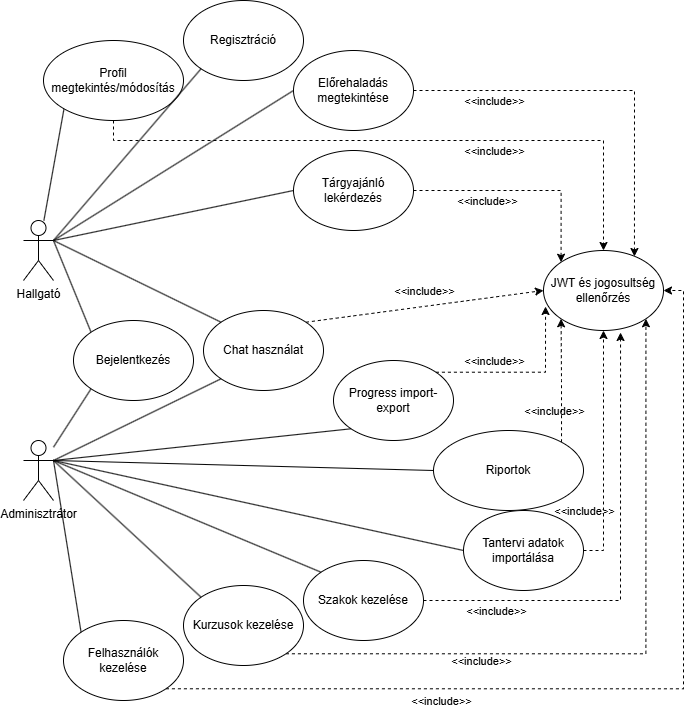

The diagram above was exported from draw.io. Its source (the exported page's mxGraphModel, read from the mxfile embedded in the PNG):
<mxGraphModel dx="1488" dy="782" grid="1" gridSize="10" guides="1" tooltips="1" connect="1" arrows="1" fold="1" page="1" pageScale="1" pageWidth="827" pageHeight="1169" background="#ffffff" math="0" shadow="0">
  <root>
    <mxCell id="0" />
    <mxCell id="1" parent="0" />
    <mxCell id="PQ_bES-Wc3BJXEG5neHR-1" edge="1" parent="1" source="PQ_bES-Wc3BJXEG5neHR-3" style="rounded=0;orthogonalLoop=1;jettySize=auto;html=1;entryX=0;entryY=0;entryDx=0;entryDy=0;endArrow=none;endFill=0;exitX=1;exitY=0.3333333333333333;exitDx=0;exitDy=0;exitPerimeter=0;" target="PQ_bES-Wc3BJXEG5neHR-7">
      <mxGeometry relative="1" as="geometry" />
    </mxCell>
    <mxCell id="PQ_bES-Wc3BJXEG5neHR-2" edge="1" parent="1" source="PQ_bES-Wc3BJXEG5neHR-3" style="rounded=0;orthogonalLoop=1;jettySize=auto;html=1;entryX=0;entryY=1;entryDx=0;entryDy=0;endArrow=none;endFill=0;" target="PQ_bES-Wc3BJXEG5neHR-10">
      <mxGeometry relative="1" as="geometry" />
    </mxCell>
    <mxCell id="PQ_bES-Wc3BJXEG5neHR-3" parent="1" style="shape=umlActor;verticalLabelPosition=bottom;verticalAlign=top;html=1;outlineConnect=0;" value="Hallgató" vertex="1">
      <mxGeometry height="60" width="30" x="100" y="220" as="geometry" />
    </mxCell>
    <mxCell id="PQ_bES-Wc3BJXEG5neHR-4" edge="1" parent="1" source="PQ_bES-Wc3BJXEG5neHR-5" style="rounded=0;orthogonalLoop=1;jettySize=auto;html=1;entryX=0;entryY=1;entryDx=0;entryDy=0;endArrow=none;endFill=0;" target="PQ_bES-Wc3BJXEG5neHR-7">
      <mxGeometry relative="1" as="geometry" />
    </mxCell>
    <mxCell id="PQ_bES-Wc3BJXEG5neHR-5" parent="1" style="shape=umlActor;verticalLabelPosition=bottom;verticalAlign=top;html=1;outlineConnect=0;" value="Adminisztrátor" vertex="1">
      <mxGeometry height="60" width="30" x="100" y="440" as="geometry" />
    </mxCell>
    <mxCell id="PQ_bES-Wc3BJXEG5neHR-6" parent="1" style="ellipse;whiteSpace=wrap;html=1;" value="Regisztráció" vertex="1">
      <mxGeometry height="80" width="120" x="260" as="geometry" />
    </mxCell>
    <mxCell id="PQ_bES-Wc3BJXEG5neHR-7" parent="1" style="ellipse;whiteSpace=wrap;html=1;" value="Bejelentkezés" vertex="1">
      <mxGeometry height="80" width="120" x="150" y="320" as="geometry" />
    </mxCell>
    <mxCell id="PQ_bES-Wc3BJXEG5neHR-8" edge="1" parent="1" source="PQ_bES-Wc3BJXEG5neHR-10" style="edgeStyle=orthogonalEdgeStyle;rounded=0;orthogonalLoop=1;jettySize=auto;html=1;exitX=0.5;exitY=1;exitDx=0;exitDy=0;entryX=0.5;entryY=0;entryDx=0;entryDy=0;dashed=1;" target="PQ_bES-Wc3BJXEG5neHR-31">
      <mxGeometry relative="1" as="geometry">
        <Array as="points">
          <mxPoint x="190" y="140" />
          <mxPoint x="680" y="140" />
        </Array>
      </mxGeometry>
    </mxCell>
    <mxCell id="PQ_bES-Wc3BJXEG5neHR-9" connectable="0" parent="PQ_bES-Wc3BJXEG5neHR-8" style="edgeLabel;html=1;align=center;verticalAlign=middle;resizable=0;points=[];labelBackgroundColor=none;" value="&amp;lt;&amp;lt;include&amp;gt;&amp;gt;" vertex="1">
      <mxGeometry relative="1" x="0.2484" as="geometry">
        <mxPoint x="13" y="10" as="offset" />
      </mxGeometry>
    </mxCell>
    <mxCell id="PQ_bES-Wc3BJXEG5neHR-10" parent="1" style="ellipse;whiteSpace=wrap;html=1;" value="Profil megtekintés/módosítás" vertex="1">
      <mxGeometry height="80" width="140" x="120" y="40" as="geometry" />
    </mxCell>
    <mxCell id="PQ_bES-Wc3BJXEG5neHR-11" edge="1" parent="1" source="PQ_bES-Wc3BJXEG5neHR-13" style="edgeStyle=orthogonalEdgeStyle;rounded=0;orthogonalLoop=1;jettySize=auto;html=1;exitX=1;exitY=0.5;exitDx=0;exitDy=0;entryX=0.758;entryY=0.075;entryDx=0;entryDy=0;dashed=1;entryPerimeter=0;" target="PQ_bES-Wc3BJXEG5neHR-31">
      <mxGeometry relative="1" as="geometry" />
    </mxCell>
    <mxCell id="PQ_bES-Wc3BJXEG5neHR-12" connectable="0" parent="PQ_bES-Wc3BJXEG5neHR-11" style="edgeLabel;html=1;align=center;verticalAlign=middle;resizable=0;points=[];labelBackgroundColor=none;" value="&amp;lt;&amp;lt;include&amp;gt;&amp;gt;" vertex="1">
      <mxGeometry relative="1" x="-0.5762" as="geometry">
        <mxPoint x="-2" y="10" as="offset" />
      </mxGeometry>
    </mxCell>
    <mxCell id="PQ_bES-Wc3BJXEG5neHR-13" parent="1" style="ellipse;whiteSpace=wrap;html=1;" value="Előrehaladás megtekintése" vertex="1">
      <mxGeometry height="80" width="120" x="370" y="50" as="geometry" />
    </mxCell>
    <mxCell id="PQ_bES-Wc3BJXEG5neHR-14" edge="1" parent="1" source="PQ_bES-Wc3BJXEG5neHR-16" style="edgeStyle=orthogonalEdgeStyle;rounded=0;orthogonalLoop=1;jettySize=auto;html=1;exitX=1;exitY=0.5;exitDx=0;exitDy=0;dashed=1;entryX=0;entryY=0;entryDx=0;entryDy=0;" target="PQ_bES-Wc3BJXEG5neHR-31">
      <mxGeometry relative="1" as="geometry">
        <mxPoint x="680" y="250" as="targetPoint" />
      </mxGeometry>
    </mxCell>
    <mxCell id="PQ_bES-Wc3BJXEG5neHR-15" connectable="0" parent="PQ_bES-Wc3BJXEG5neHR-14" style="edgeLabel;html=1;align=center;verticalAlign=middle;resizable=0;points=[];labelBackgroundColor=none;" value="&amp;lt;&amp;lt;include&amp;gt;&amp;gt;" vertex="1">
      <mxGeometry relative="1" x="-0.3343" y="2" as="geometry">
        <mxPoint y="12" as="offset" />
      </mxGeometry>
    </mxCell>
    <mxCell id="PQ_bES-Wc3BJXEG5neHR-16" parent="1" style="ellipse;whiteSpace=wrap;html=1;" value="Tárgyajánló lekérdezés" vertex="1">
      <mxGeometry height="80" width="120" x="370" y="150" as="geometry" />
    </mxCell>
    <mxCell id="PQ_bES-Wc3BJXEG5neHR-17" edge="1" parent="1" source="PQ_bES-Wc3BJXEG5neHR-18" style="rounded=0;orthogonalLoop=1;jettySize=auto;html=1;exitX=1;exitY=0;exitDx=0;exitDy=0;entryX=0;entryY=0.5;entryDx=0;entryDy=0;dashed=1;" target="PQ_bES-Wc3BJXEG5neHR-31">
      <mxGeometry relative="1" as="geometry" />
    </mxCell>
    <mxCell id="PQ_bES-Wc3BJXEG5neHR-18" parent="1" style="ellipse;whiteSpace=wrap;html=1;" value="Chat használat" vertex="1">
      <mxGeometry height="80" width="120" x="280" y="310" as="geometry" />
    </mxCell>
    <mxCell id="PQ_bES-Wc3BJXEG5neHR-19" edge="1" parent="1" source="PQ_bES-Wc3BJXEG5neHR-21" style="edgeStyle=orthogonalEdgeStyle;rounded=0;orthogonalLoop=1;jettySize=auto;html=1;exitX=1;exitY=1;exitDx=0;exitDy=0;entryX=1;entryY=0.5;entryDx=0;entryDy=0;dashed=1;" target="PQ_bES-Wc3BJXEG5neHR-31">
      <mxGeometry relative="1" as="geometry" />
    </mxCell>
    <mxCell id="PQ_bES-Wc3BJXEG5neHR-20" connectable="0" parent="PQ_bES-Wc3BJXEG5neHR-19" style="edgeLabel;html=1;align=center;verticalAlign=middle;resizable=0;points=[];labelBackgroundColor=none;" value="&lt;span style=&quot;&quot;&gt;&amp;lt;&amp;lt;include&amp;gt;&amp;gt;&lt;/span&gt;" vertex="1">
      <mxGeometry relative="1" x="-0.4132" y="-1" as="geometry">
        <mxPoint y="11" as="offset" />
      </mxGeometry>
    </mxCell>
    <mxCell id="PQ_bES-Wc3BJXEG5neHR-21" parent="1" style="ellipse;whiteSpace=wrap;html=1;" value="Felhasználók kezelése" vertex="1">
      <mxGeometry height="80" width="120" x="140" y="620" as="geometry" />
    </mxCell>
    <mxCell id="PQ_bES-Wc3BJXEG5neHR-22" edge="1" parent="1" source="PQ_bES-Wc3BJXEG5neHR-24" style="edgeStyle=orthogonalEdgeStyle;rounded=0;orthogonalLoop=1;jettySize=auto;html=1;exitX=1;exitY=1;exitDx=0;exitDy=0;entryX=1;entryY=1;entryDx=0;entryDy=0;dashed=1;" target="PQ_bES-Wc3BJXEG5neHR-31">
      <mxGeometry relative="1" as="geometry" />
    </mxCell>
    <mxCell id="PQ_bES-Wc3BJXEG5neHR-23" connectable="0" parent="PQ_bES-Wc3BJXEG5neHR-22" style="edgeLabel;html=1;align=center;verticalAlign=middle;resizable=0;points=[];labelBorderColor=none;labelBackgroundColor=none;" value="&lt;span style=&quot;&quot;&gt;&amp;lt;&amp;lt;include&amp;gt;&amp;gt;&lt;/span&gt;" vertex="1">
      <mxGeometry relative="1" x="-0.4401" y="-4" as="geometry">
        <mxPoint y="3" as="offset" />
      </mxGeometry>
    </mxCell>
    <mxCell id="PQ_bES-Wc3BJXEG5neHR-24" parent="1" style="ellipse;whiteSpace=wrap;html=1;" value="Kurzusok kezelése" vertex="1">
      <mxGeometry height="80" width="120" x="260" y="585" as="geometry" />
    </mxCell>
    <mxCell id="PQ_bES-Wc3BJXEG5neHR-25" parent="1" style="ellipse;whiteSpace=wrap;html=1;" value="Szakok kezelése" vertex="1">
      <mxGeometry height="80" width="120" x="380" y="560" as="geometry" />
    </mxCell>
    <mxCell id="PQ_bES-Wc3BJXEG5neHR-26" edge="1" parent="1" source="PQ_bES-Wc3BJXEG5neHR-27" style="edgeStyle=orthogonalEdgeStyle;rounded=0;orthogonalLoop=1;jettySize=auto;html=1;entryX=0.5;entryY=1;entryDx=0;entryDy=0;exitX=1;exitY=0.5;exitDx=0;exitDy=0;dashed=1;" target="PQ_bES-Wc3BJXEG5neHR-31">
      <mxGeometry relative="1" as="geometry" />
    </mxCell>
    <mxCell id="PQ_bES-Wc3BJXEG5neHR-27" parent="1" style="ellipse;whiteSpace=wrap;html=1;" value="Tantervi adatok importálása" vertex="1">
      <mxGeometry height="80" width="120" x="540" y="510" as="geometry" />
    </mxCell>
    <mxCell id="PQ_bES-Wc3BJXEG5neHR-28" parent="1" style="ellipse;whiteSpace=wrap;html=1;" value="Progress import-export" vertex="1">
      <mxGeometry height="80" width="120" x="410" y="360" as="geometry" />
    </mxCell>
    <mxCell id="PQ_bES-Wc3BJXEG5neHR-29" edge="1" parent="1" source="PQ_bES-Wc3BJXEG5neHR-30" style="edgeStyle=orthogonalEdgeStyle;rounded=0;orthogonalLoop=1;jettySize=auto;html=1;exitX=1;exitY=0;exitDx=0;exitDy=0;entryX=0;entryY=1;entryDx=0;entryDy=0;dashed=1;" target="PQ_bES-Wc3BJXEG5neHR-31">
      <mxGeometry relative="1" as="geometry" />
    </mxCell>
    <mxCell id="PQ_bES-Wc3BJXEG5neHR-30" parent="1" style="ellipse;whiteSpace=wrap;html=1;" value="Riportok" vertex="1">
      <mxGeometry height="80" width="150" x="510" y="430" as="geometry" />
    </mxCell>
    <mxCell id="PQ_bES-Wc3BJXEG5neHR-31" parent="1" style="ellipse;whiteSpace=wrap;html=1;" value="JWT és jogosultség ellenőrzés" vertex="1">
      <mxGeometry height="80" width="120" x="620" y="250" as="geometry" />
    </mxCell>
    <mxCell id="PQ_bES-Wc3BJXEG5neHR-32" edge="1" parent="1" source="PQ_bES-Wc3BJXEG5neHR-3" style="rounded=0;orthogonalLoop=1;jettySize=auto;html=1;entryX=0;entryY=1;entryDx=0;entryDy=0;endArrow=none;endFill=0;exitX=1;exitY=0.3333333333333333;exitDx=0;exitDy=0;exitPerimeter=0;" target="PQ_bES-Wc3BJXEG5neHR-6">
      <mxGeometry relative="1" as="geometry">
        <mxPoint x="380" y="260" as="sourcePoint" />
        <mxPoint x="622" y="337" as="targetPoint" />
      </mxGeometry>
    </mxCell>
    <mxCell id="PQ_bES-Wc3BJXEG5neHR-33" edge="1" parent="1" source="PQ_bES-Wc3BJXEG5neHR-3" style="rounded=0;orthogonalLoop=1;jettySize=auto;html=1;entryX=0;entryY=0.5;entryDx=0;entryDy=0;endArrow=none;endFill=0;exitX=1;exitY=0.3333333333333333;exitDx=0;exitDy=0;exitPerimeter=0;" target="PQ_bES-Wc3BJXEG5neHR-13">
      <mxGeometry relative="1" as="geometry">
        <mxPoint x="370" y="272" as="sourcePoint" />
        <mxPoint x="708" y="170" as="targetPoint" />
      </mxGeometry>
    </mxCell>
    <mxCell id="PQ_bES-Wc3BJXEG5neHR-34" edge="1" parent="1" source="PQ_bES-Wc3BJXEG5neHR-3" style="rounded=0;orthogonalLoop=1;jettySize=auto;html=1;entryX=0;entryY=0.5;entryDx=0;entryDy=0;endArrow=none;endFill=0;exitX=1;exitY=0.3333333333333333;exitDx=0;exitDy=0;exitPerimeter=0;" target="PQ_bES-Wc3BJXEG5neHR-16">
      <mxGeometry relative="1" as="geometry">
        <mxPoint x="380" y="260" as="sourcePoint" />
        <mxPoint x="770" y="210" as="targetPoint" />
      </mxGeometry>
    </mxCell>
    <mxCell id="PQ_bES-Wc3BJXEG5neHR-35" edge="1" parent="1" source="PQ_bES-Wc3BJXEG5neHR-3" style="rounded=0;orthogonalLoop=1;jettySize=auto;html=1;entryX=0;entryY=0;entryDx=0;entryDy=0;endArrow=none;endFill=0;exitX=1;exitY=0.3333333333333333;exitDx=0;exitDy=0;exitPerimeter=0;" target="PQ_bES-Wc3BJXEG5neHR-18">
      <mxGeometry relative="1" as="geometry">
        <mxPoint x="530" y="290" as="sourcePoint" />
        <mxPoint x="920" y="240" as="targetPoint" />
      </mxGeometry>
    </mxCell>
    <mxCell id="PQ_bES-Wc3BJXEG5neHR-36" edge="1" parent="1" source="PQ_bES-Wc3BJXEG5neHR-5" style="rounded=0;orthogonalLoop=1;jettySize=auto;html=1;entryX=0;entryY=0;entryDx=0;entryDy=0;endArrow=none;endFill=0;exitX=1;exitY=0.3333333333333333;exitDx=0;exitDy=0;exitPerimeter=0;" target="PQ_bES-Wc3BJXEG5neHR-21">
      <mxGeometry relative="1" as="geometry">
        <mxPoint x="170" y="519" as="sourcePoint" />
        <mxPoint x="238" y="460" as="targetPoint" />
      </mxGeometry>
    </mxCell>
    <mxCell id="PQ_bES-Wc3BJXEG5neHR-37" edge="1" parent="1" source="PQ_bES-Wc3BJXEG5neHR-5" style="rounded=0;orthogonalLoop=1;jettySize=auto;html=1;entryX=0;entryY=0;entryDx=0;entryDy=0;endArrow=none;endFill=0;exitX=1;exitY=0.3333333333333333;exitDx=0;exitDy=0;exitPerimeter=0;" target="PQ_bES-Wc3BJXEG5neHR-24">
      <mxGeometry relative="1" as="geometry">
        <mxPoint x="232" y="490" as="sourcePoint" />
        <mxPoint x="230" y="632" as="targetPoint" />
      </mxGeometry>
    </mxCell>
    <mxCell id="PQ_bES-Wc3BJXEG5neHR-38" edge="1" parent="1" source="PQ_bES-Wc3BJXEG5neHR-5" style="rounded=0;orthogonalLoop=1;jettySize=auto;html=1;entryX=0;entryY=0;entryDx=0;entryDy=0;endArrow=none;endFill=0;exitX=1;exitY=0.3333333333333333;exitDx=0;exitDy=0;exitPerimeter=0;" target="PQ_bES-Wc3BJXEG5neHR-25">
      <mxGeometry relative="1" as="geometry">
        <mxPoint x="420" y="590" as="sourcePoint" />
        <mxPoint x="558" y="727" as="targetPoint" />
      </mxGeometry>
    </mxCell>
    <mxCell id="PQ_bES-Wc3BJXEG5neHR-39" edge="1" parent="1" source="PQ_bES-Wc3BJXEG5neHR-5" style="rounded=0;orthogonalLoop=1;jettySize=auto;html=1;entryX=0;entryY=0.5;entryDx=0;entryDy=0;endArrow=none;endFill=0;exitX=1;exitY=0.3333333333333333;exitDx=0;exitDy=0;exitPerimeter=0;fontStyle=1" target="PQ_bES-Wc3BJXEG5neHR-30">
      <mxGeometry relative="1" as="geometry">
        <mxPoint x="220" y="420" as="sourcePoint" />
        <mxPoint x="358" y="557" as="targetPoint" />
      </mxGeometry>
    </mxCell>
    <mxCell id="PQ_bES-Wc3BJXEG5neHR-40" edge="1" parent="1" source="PQ_bES-Wc3BJXEG5neHR-5" style="rounded=0;orthogonalLoop=1;jettySize=auto;html=1;entryX=0;entryY=0.5;entryDx=0;entryDy=0;endArrow=none;endFill=0;exitX=1;exitY=0.3333333333333333;exitDx=0;exitDy=0;exitPerimeter=0;" target="PQ_bES-Wc3BJXEG5neHR-27">
      <mxGeometry relative="1" as="geometry">
        <mxPoint x="360" y="390" as="sourcePoint" />
        <mxPoint x="498" y="527" as="targetPoint" />
      </mxGeometry>
    </mxCell>
    <mxCell id="PQ_bES-Wc3BJXEG5neHR-41" edge="1" parent="1" source="PQ_bES-Wc3BJXEG5neHR-5" style="rounded=0;orthogonalLoop=1;jettySize=auto;html=1;entryX=0;entryY=1;entryDx=0;entryDy=0;endArrow=none;endFill=0;exitX=1;exitY=0.3333333333333333;exitDx=0;exitDy=0;exitPerimeter=0;fontStyle=1" target="PQ_bES-Wc3BJXEG5neHR-28">
      <mxGeometry relative="1" as="geometry">
        <mxPoint x="320" y="470" as="sourcePoint" />
        <mxPoint x="560" y="480" as="targetPoint" />
      </mxGeometry>
    </mxCell>
    <mxCell id="PQ_bES-Wc3BJXEG5neHR-42" edge="1" parent="1" source="PQ_bES-Wc3BJXEG5neHR-5" style="rounded=0;orthogonalLoop=1;jettySize=auto;html=1;entryX=0;entryY=1;entryDx=0;entryDy=0;endArrow=none;endFill=0;exitX=1;exitY=0.3333333333333333;exitDx=0;exitDy=0;exitPerimeter=0;" target="PQ_bES-Wc3BJXEG5neHR-18">
      <mxGeometry relative="1" as="geometry">
        <mxPoint x="280" y="390" as="sourcePoint" />
        <mxPoint x="448" y="472" as="targetPoint" />
      </mxGeometry>
    </mxCell>
    <mxCell id="PQ_bES-Wc3BJXEG5neHR-43" edge="1" parent="1" source="PQ_bES-Wc3BJXEG5neHR-25" style="edgeStyle=orthogonalEdgeStyle;rounded=0;orthogonalLoop=1;jettySize=auto;html=1;exitX=1;exitY=0.5;exitDx=0;exitDy=0;entryX=0.642;entryY=1.025;entryDx=0;entryDy=0;entryPerimeter=0;dashed=1;" target="PQ_bES-Wc3BJXEG5neHR-31">
      <mxGeometry relative="1" as="geometry" />
    </mxCell>
    <mxCell id="PQ_bES-Wc3BJXEG5neHR-44" connectable="0" parent="PQ_bES-Wc3BJXEG5neHR-43" style="edgeLabel;html=1;align=center;verticalAlign=middle;resizable=0;points=[];labelBackgroundColor=none;" value="&lt;span style=&quot;&quot;&gt;&amp;lt;&amp;lt;include&amp;gt;&amp;gt;&lt;/span&gt;" vertex="1">
      <mxGeometry relative="1" x="-0.6903" y="-3" as="geometry">
        <mxPoint y="7" as="offset" />
      </mxGeometry>
    </mxCell>
    <mxCell id="PQ_bES-Wc3BJXEG5neHR-45" edge="1" parent="1" source="PQ_bES-Wc3BJXEG5neHR-28" style="edgeStyle=orthogonalEdgeStyle;rounded=0;orthogonalLoop=1;jettySize=auto;html=1;exitX=1;exitY=0;exitDx=0;exitDy=0;entryX=0.017;entryY=0.7;entryDx=0;entryDy=0;entryPerimeter=0;dashed=1;" target="PQ_bES-Wc3BJXEG5neHR-31">
      <mxGeometry relative="1" as="geometry" />
    </mxCell>
    <mxCell id="PQ_bES-Wc3BJXEG5neHR-46" connectable="0" parent="1" style="edgeLabel;html=1;align=center;verticalAlign=middle;resizable=0;points=[];labelBorderColor=none;labelBackgroundColor=none;" value="&lt;span style=&quot;&quot;&gt;&amp;lt;&amp;lt;include&amp;gt;&amp;gt;&lt;/span&gt;" vertex="1">
      <mxGeometry x="660" y="510" as="geometry" />
    </mxCell>
    <mxCell id="PQ_bES-Wc3BJXEG5neHR-47" connectable="0" parent="1" style="edgeLabel;html=1;align=center;verticalAlign=middle;resizable=0;points=[];labelBorderColor=none;labelBackgroundColor=none;" value="&lt;span style=&quot;&quot;&gt;&amp;lt;&amp;lt;include&amp;gt;&amp;gt;&lt;/span&gt;" vertex="1">
      <mxGeometry x="630" y="410" as="geometry" />
    </mxCell>
    <mxCell id="PQ_bES-Wc3BJXEG5neHR-48" connectable="0" parent="1" style="edgeLabel;html=1;align=center;verticalAlign=middle;resizable=0;points=[];labelBorderColor=none;labelBackgroundColor=none;" value="&lt;span style=&quot;&quot;&gt;&amp;lt;&amp;lt;include&amp;gt;&amp;gt;&lt;/span&gt;" vertex="1">
      <mxGeometry x="570" y="360" as="geometry" />
    </mxCell>
    <mxCell id="PQ_bES-Wc3BJXEG5neHR-49" connectable="0" parent="1" style="edgeLabel;html=1;align=center;verticalAlign=middle;resizable=0;points=[];labelBorderColor=none;labelBackgroundColor=none;" value="&lt;span style=&quot;&quot;&gt;&amp;lt;&amp;lt;include&amp;gt;&amp;gt;&lt;/span&gt;" vertex="1">
      <mxGeometry x="500" y="290" as="geometry" />
    </mxCell>
  </root>
</mxGraphModel>